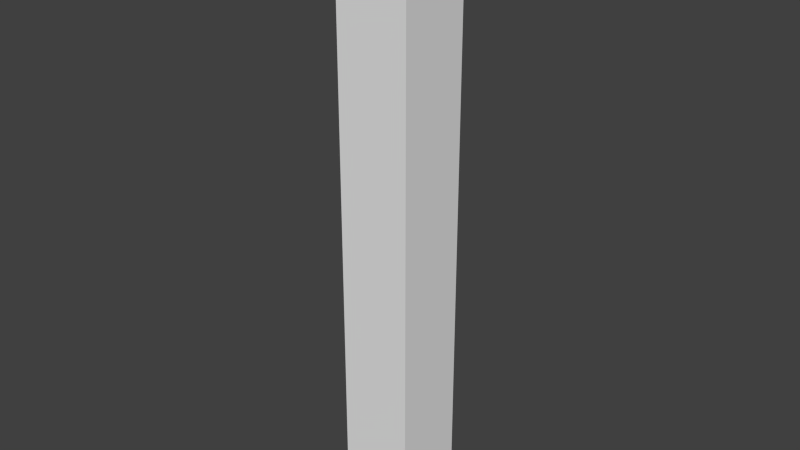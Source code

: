 # Source: WoodConstructPillar.blend  (saved by Blender 2.75.0; exported with 4.5.12 LTS)
import bpy
from mathutils import Matrix  # noqa: F401  (used for matrix-valued properties, if any)

bpy.ops.wm.read_factory_settings(use_empty=True)
scene = bpy.context.scene
scene.name = 'Scene'

# ---- collections
col_collection_1 = bpy.data.collections.new('Collection 1'); scene.collection.children.link(col_collection_1)

# ---- materials (node trees are filled in below, after node groups)
mat_wooden_pillar = bpy.data.materials.new('wooden_pillar')
mat_wooden_pillar.alpha_threshold = 0.0
mat_wooden_pillar.use_transparent_shadow = False
mat_wooden_pillar.roughness = 0.5

# ---- material node trees

# ---- world
world_world = bpy.data.worlds.new('World'); scene.world = world_world
world_world.color = (0.05088, 0.05088, 0.05088)
world_world.use_sun_shadow = False
world_world.sun_shadow_jitter_overblur = 0.0
world_world.cycles.sampling_method = 'MANUAL'
world_world.cycles.sample_map_resolution = 256

# ---- meshes
me_cube_001 = bpy.data.meshes.new('Cube.001')
me_cube_001.from_pydata([(-1.0, -1.0, -1.0), (-1.0, -1.0, 15.43), (-1.0, 1.0, -1.0), (-1.0, 1.0, 15.43), (1.0, -1.0, -1.0), (1.0, -1.0, 15.43), (1.0, 1.0, -1.0), (1.0, 1.0, 15.43)], [], [(1, 3, 2, 0), (3, 7, 6, 2), (7, 5, 4, 6), (5, 1, 0, 4), (0, 2, 6, 4), (5, 7, 3, 1)])
_uv = me_cube_001.uv_layers.new(name='UVMap')
_uv.uv.foreach_set('vector', [0.2435, 0.9999, 0.1218, 0.9999, 0.1218, 9.416e-05, 0.2435, 9.416e-05, 0.1218, 0.9999, 9.465e-05, 0.9999, 9.41e-05, 9.422e-05, 0.1218, 9.416e-05, 0.4869, 0.9999, 0.3652, 0.9999, 0.3652, 9.41e-05, 0.4869, 9.41e-05, 0.3652, 0.9999, 0.2435, 0.9999, 0.2435, 9.416e-05, 0.3652, 9.41e-05, 0.5108, 0.4958, 0.5108, 0.01864, 0.988, 0.01864, 0.988, 0.4958, 0.9807, 0.5117, 0.9807, 0.9806, 0.5119, 0.9806, 0.5119, 0.5117])
me_cube_001.materials.append(mat_wooden_pillar)
me_cube_001.use_remesh_preserve_volume = False
me_cube_001.use_remesh_preserve_attributes = False
me_cube_001.use_mirror_vertex_groups = False
me_cube_001.update()

# ---- objects
ob_cube = bpy.data.objects.new('Cube', me_cube_001)

# ---- transforms, parenting, visibility, modifiers, constraints
ob_cube.location = (0.0, 0.0, 0.0)
ob_cube.scale = (0.3465, 0.3465, 0.3465)
ob_cube.lineart.crease_threshold = 0.0

# ---- collection membership
col_collection_1.objects.link(ob_cube)

# ---- scene / render settings (as saved in the file)
scene.frame_start = 1; scene.frame_end = 250; scene.frame_set(1)
scene.render.engine = 'BLENDER_EEVEE_NEXT'
scene.render.resolution_percentage = 50
scene.render.dither_intensity = 0.0
scene.cycles.use_denoising = False
scene.cycles.samples = 10
scene.cycles.sampling_pattern = 'TABULATED_SOBOL'
scene.cycles.light_sampling_threshold = 0.0
scene.cycles.use_adaptive_sampling = False
scene.cycles.use_light_tree = False
scene.cycles.blur_glossy = 0.0
scene.cycles.pixel_filter_type = 'GAUSSIAN'
scene.cycles.sample_clamp_indirect = 0.0
scene.view_settings.view_transform = 'Standard'
bpy.context.view_layer.update()

# ---- added for rendering (the .blend has no active camera and no usable light): camera, sun
cam_auto = bpy.data.cameras.new('AutoCamera')
cam_auto.lens = 50.0
cam_auto.sensor_width = 36.0
cam_auto.clip_end = 1000.0
ob_auto_camera = bpy.data.objects.new('AutoCamera', cam_auto)
scene.collection.objects.link(ob_auto_camera)
ob_auto_camera.location = (5.34468, -6.41362, 6.77575)
ob_auto_camera.rotation_euler = (1.09748, -7.21219e-08, 0.694738)
scene.camera = ob_auto_camera
light_auto_sun = bpy.data.lights.new('AutoSun', 'SUN')
light_auto_sun.energy = 3.0
light_auto_sun.angle = 0.0523599
ob_auto_sun = bpy.data.objects.new('AutoSun', light_auto_sun)
scene.collection.objects.link(ob_auto_sun)
ob_auto_sun.rotation_euler = (0.872665, 0.174533, 0.523599)
bpy.context.view_layer.update()
